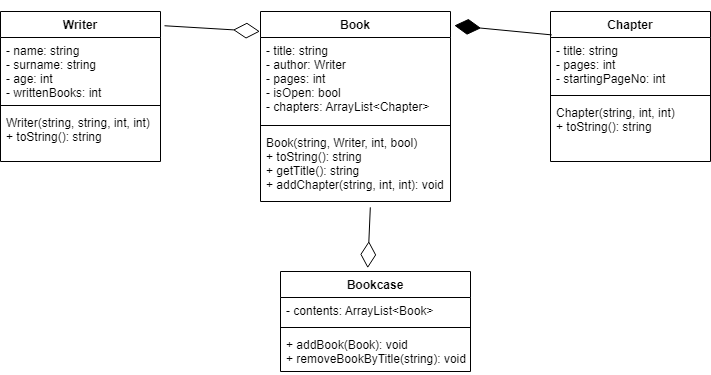

The diagram above was exported from draw.io. Its source (the exported page's mxGraphModel, read from the mxfile embedded in the PNG):
<mxGraphModel dx="1038" dy="489" grid="1" gridSize="10" guides="1" tooltips="1" connect="1" arrows="1" fold="1" page="1" pageScale="1" pageWidth="827" pageHeight="1169" math="0" shadow="0">
  <root>
    <mxCell id="WIyWlLk6GJQsqaUBKTNV-0" />
    <mxCell id="WIyWlLk6GJQsqaUBKTNV-1" parent="WIyWlLk6GJQsqaUBKTNV-0" />
    <mxCell id="PJA_tuHbjR09qLuEZIRJ-0" value="Writer" style="swimlane;fontStyle=1;align=center;verticalAlign=top;childLayout=stackLayout;horizontal=1;startSize=26;horizontalStack=0;resizeParent=1;resizeParentMax=0;resizeLast=0;collapsible=1;marginBottom=0;" vertex="1" parent="WIyWlLk6GJQsqaUBKTNV-1">
      <mxGeometry x="110" y="140" width="160" height="150" as="geometry" />
    </mxCell>
    <mxCell id="PJA_tuHbjR09qLuEZIRJ-1" value="- name: string&#10;- surname: string&#10;- age: int&#10;- writtenBooks: int" style="text;strokeColor=none;fillColor=none;align=left;verticalAlign=top;spacingLeft=4;spacingRight=4;overflow=hidden;rotatable=0;points=[[0,0.5],[1,0.5]];portConstraint=eastwest;" vertex="1" parent="PJA_tuHbjR09qLuEZIRJ-0">
      <mxGeometry y="26" width="160" height="64" as="geometry" />
    </mxCell>
    <mxCell id="PJA_tuHbjR09qLuEZIRJ-2" value="" style="line;strokeWidth=1;fillColor=none;align=left;verticalAlign=middle;spacingTop=-1;spacingLeft=3;spacingRight=3;rotatable=0;labelPosition=right;points=[];portConstraint=eastwest;" vertex="1" parent="PJA_tuHbjR09qLuEZIRJ-0">
      <mxGeometry y="90" width="160" height="8" as="geometry" />
    </mxCell>
    <mxCell id="PJA_tuHbjR09qLuEZIRJ-3" value="Writer(string, string, int, int)&#10;+ toString(): string" style="text;strokeColor=none;fillColor=none;align=left;verticalAlign=top;spacingLeft=4;spacingRight=4;overflow=hidden;rotatable=0;points=[[0,0.5],[1,0.5]];portConstraint=eastwest;" vertex="1" parent="PJA_tuHbjR09qLuEZIRJ-0">
      <mxGeometry y="98" width="160" height="52" as="geometry" />
    </mxCell>
    <mxCell id="PJA_tuHbjR09qLuEZIRJ-4" value="Book" style="swimlane;fontStyle=1;align=center;verticalAlign=top;childLayout=stackLayout;horizontal=1;startSize=26;horizontalStack=0;resizeParent=1;resizeParentMax=0;resizeLast=0;collapsible=1;marginBottom=0;" vertex="1" parent="WIyWlLk6GJQsqaUBKTNV-1">
      <mxGeometry x="370" y="140" width="190" height="190" as="geometry" />
    </mxCell>
    <mxCell id="PJA_tuHbjR09qLuEZIRJ-5" value="- title: string&#10;- author: Writer&#10;- pages: int&#10;- isOpen: bool&#10;- chapters: ArrayList&lt;Chapter&gt;" style="text;strokeColor=none;fillColor=none;align=left;verticalAlign=top;spacingLeft=4;spacingRight=4;overflow=hidden;rotatable=0;points=[[0,0.5],[1,0.5]];portConstraint=eastwest;" vertex="1" parent="PJA_tuHbjR09qLuEZIRJ-4">
      <mxGeometry y="26" width="190" height="84" as="geometry" />
    </mxCell>
    <mxCell id="PJA_tuHbjR09qLuEZIRJ-6" value="" style="line;strokeWidth=1;fillColor=none;align=left;verticalAlign=middle;spacingTop=-1;spacingLeft=3;spacingRight=3;rotatable=0;labelPosition=right;points=[];portConstraint=eastwest;" vertex="1" parent="PJA_tuHbjR09qLuEZIRJ-4">
      <mxGeometry y="110" width="190" height="8" as="geometry" />
    </mxCell>
    <mxCell id="PJA_tuHbjR09qLuEZIRJ-7" value="Book(string, Writer, int, bool)&#10;+ toString(): string&#10;+ getTitle(): string&#10;+ addChapter(string, int, int): void" style="text;strokeColor=none;fillColor=none;align=left;verticalAlign=top;spacingLeft=4;spacingRight=4;overflow=hidden;rotatable=0;points=[[0,0.5],[1,0.5]];portConstraint=eastwest;" vertex="1" parent="PJA_tuHbjR09qLuEZIRJ-4">
      <mxGeometry y="118" width="190" height="72" as="geometry" />
    </mxCell>
    <mxCell id="PJA_tuHbjR09qLuEZIRJ-8" value="Chapter" style="swimlane;fontStyle=1;align=center;verticalAlign=top;childLayout=stackLayout;horizontal=1;startSize=26;horizontalStack=0;resizeParent=1;resizeParentMax=0;resizeLast=0;collapsible=1;marginBottom=0;" vertex="1" parent="WIyWlLk6GJQsqaUBKTNV-1">
      <mxGeometry x="660" y="140" width="160" height="150" as="geometry" />
    </mxCell>
    <mxCell id="PJA_tuHbjR09qLuEZIRJ-9" value="- title: string&#10;- pages: int&#10;- startingPageNo: int" style="text;strokeColor=none;fillColor=none;align=left;verticalAlign=top;spacingLeft=4;spacingRight=4;overflow=hidden;rotatable=0;points=[[0,0.5],[1,0.5]];portConstraint=eastwest;" vertex="1" parent="PJA_tuHbjR09qLuEZIRJ-8">
      <mxGeometry y="26" width="160" height="54" as="geometry" />
    </mxCell>
    <mxCell id="PJA_tuHbjR09qLuEZIRJ-10" value="" style="line;strokeWidth=1;fillColor=none;align=left;verticalAlign=middle;spacingTop=-1;spacingLeft=3;spacingRight=3;rotatable=0;labelPosition=right;points=[];portConstraint=eastwest;" vertex="1" parent="PJA_tuHbjR09qLuEZIRJ-8">
      <mxGeometry y="80" width="160" height="8" as="geometry" />
    </mxCell>
    <mxCell id="PJA_tuHbjR09qLuEZIRJ-11" value="Chapter(string, int, int)&#10;+ toString(): string" style="text;strokeColor=none;fillColor=none;align=left;verticalAlign=top;spacingLeft=4;spacingRight=4;overflow=hidden;rotatable=0;points=[[0,0.5],[1,0.5]];portConstraint=eastwest;" vertex="1" parent="PJA_tuHbjR09qLuEZIRJ-8">
      <mxGeometry y="88" width="160" height="62" as="geometry" />
    </mxCell>
    <mxCell id="PJA_tuHbjR09qLuEZIRJ-12" value="Bookcase" style="swimlane;fontStyle=1;align=center;verticalAlign=top;childLayout=stackLayout;horizontal=1;startSize=26;horizontalStack=0;resizeParent=1;resizeParentMax=0;resizeLast=0;collapsible=1;marginBottom=0;" vertex="1" parent="WIyWlLk6GJQsqaUBKTNV-1">
      <mxGeometry x="390" y="400" width="190" height="100" as="geometry" />
    </mxCell>
    <mxCell id="PJA_tuHbjR09qLuEZIRJ-13" value="- contents: ArrayList&lt;Book&gt;" style="text;strokeColor=none;fillColor=none;align=left;verticalAlign=top;spacingLeft=4;spacingRight=4;overflow=hidden;rotatable=0;points=[[0,0.5],[1,0.5]];portConstraint=eastwest;" vertex="1" parent="PJA_tuHbjR09qLuEZIRJ-12">
      <mxGeometry y="26" width="190" height="26" as="geometry" />
    </mxCell>
    <mxCell id="PJA_tuHbjR09qLuEZIRJ-14" value="" style="line;strokeWidth=1;fillColor=none;align=left;verticalAlign=middle;spacingTop=-1;spacingLeft=3;spacingRight=3;rotatable=0;labelPosition=right;points=[];portConstraint=eastwest;" vertex="1" parent="PJA_tuHbjR09qLuEZIRJ-12">
      <mxGeometry y="52" width="190" height="8" as="geometry" />
    </mxCell>
    <mxCell id="PJA_tuHbjR09qLuEZIRJ-15" value="+ addBook(Book): void&#10;+ removeBookByTitle(string): void" style="text;strokeColor=none;fillColor=none;align=left;verticalAlign=top;spacingLeft=4;spacingRight=4;overflow=hidden;rotatable=0;points=[[0,0.5],[1,0.5]];portConstraint=eastwest;" vertex="1" parent="PJA_tuHbjR09qLuEZIRJ-12">
      <mxGeometry y="60" width="190" height="40" as="geometry" />
    </mxCell>
    <mxCell id="PJA_tuHbjR09qLuEZIRJ-16" value="" style="endArrow=diamondThin;endFill=0;endSize=24;html=1;rounded=0;entryX=-0.003;entryY=0.105;entryDx=0;entryDy=0;entryPerimeter=0;exitX=1.025;exitY=0.095;exitDx=0;exitDy=0;exitPerimeter=0;" edge="1" parent="WIyWlLk6GJQsqaUBKTNV-1" source="PJA_tuHbjR09qLuEZIRJ-0" target="PJA_tuHbjR09qLuEZIRJ-4">
      <mxGeometry width="160" relative="1" as="geometry">
        <mxPoint x="330" y="350" as="sourcePoint" />
        <mxPoint x="490" y="350" as="targetPoint" />
      </mxGeometry>
    </mxCell>
    <mxCell id="PJA_tuHbjR09qLuEZIRJ-17" value="" style="endArrow=diamondThin;endFill=0;endSize=24;html=1;rounded=0;entryX=0.459;entryY=-0.034;entryDx=0;entryDy=0;entryPerimeter=0;exitX=0.578;exitY=1.081;exitDx=0;exitDy=0;exitPerimeter=0;" edge="1" parent="WIyWlLk6GJQsqaUBKTNV-1" source="PJA_tuHbjR09qLuEZIRJ-7" target="PJA_tuHbjR09qLuEZIRJ-12">
      <mxGeometry width="160" relative="1" as="geometry">
        <mxPoint x="330" y="350" as="sourcePoint" />
        <mxPoint x="490" y="350" as="targetPoint" />
      </mxGeometry>
    </mxCell>
    <mxCell id="PJA_tuHbjR09qLuEZIRJ-18" value="" style="endArrow=diamondThin;endFill=1;endSize=24;html=1;rounded=0;exitX=0.008;exitY=0.156;exitDx=0;exitDy=0;exitPerimeter=0;entryX=1.02;entryY=0.074;entryDx=0;entryDy=0;entryPerimeter=0;" edge="1" parent="WIyWlLk6GJQsqaUBKTNV-1" source="PJA_tuHbjR09qLuEZIRJ-8" target="PJA_tuHbjR09qLuEZIRJ-4">
      <mxGeometry width="160" relative="1" as="geometry">
        <mxPoint x="330" y="350" as="sourcePoint" />
        <mxPoint x="490" y="350" as="targetPoint" />
      </mxGeometry>
    </mxCell>
  </root>
</mxGraphModel>